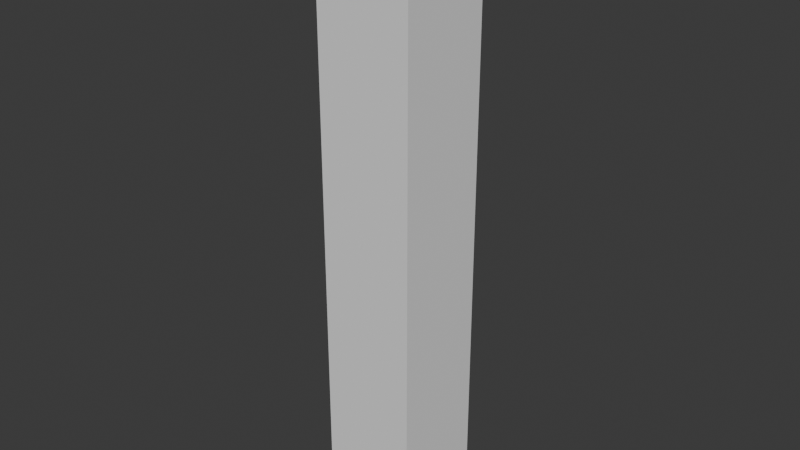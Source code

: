 # Source: link_0_1.blend  (saved by Blender 4.1.24; exported with 4.5.12 LTS)
import bpy
from mathutils import Matrix  # noqa: F401  (used for matrix-valued properties, if any)

bpy.ops.wm.read_factory_settings(use_empty=True)
scene = bpy.context.scene
scene.name = 'Scene'

# ---- collections
col_collection = bpy.data.collections.new('Collection'); scene.collection.children.link(col_collection)

# ---- world
world_world = bpy.data.worlds.new('World'); scene.world = world_world
world_world.use_nodes = True; world_world.node_tree.nodes.clear()
_N = world_world.node_tree.nodes; _L = world_world.node_tree.links
n0 = _N.new('ShaderNodeOutputWorld'); n0.name = 'World Output'; n0.location = (300, 300)
n1 = _N.new('ShaderNodeBackground'); n1.name = 'Background'; n1.location = (10, 300)
n1.inputs[0].default_value = (0.05088, 0.05088, 0.05088, 1.0)
_L.new(n1.outputs[0], n0.inputs[0])
n0.is_active_output = True
world_world.color = (0.05088, 0.05088, 0.05088)
world_world.use_sun_shadow = False
world_world.sun_shadow_jitter_overblur = 0.0

# ---- meshes
me_cube_001 = bpy.data.meshes.new('Cube.001')
me_cube_001.from_pydata([(-0.2, -0.2, 0.0), (-0.2, -0.2, 2.5), (-0.2, 0.2, 0.0), (-0.2, 0.2, 2.5), (0.2, -0.2, 0.0), (0.2, -0.2, 2.5), (0.2, 0.2, 0.0), (0.2, 0.2, 2.5)], [], [(0, 1, 3, 2), (2, 3, 7, 6), (6, 7, 5, 4), (4, 5, 1, 0), (2, 6, 4, 0), (7, 3, 1, 5)])
_uv = me_cube_001.uv_layers.new(name='UVMap')
_uv.uv.foreach_set('vector', [0.375, 0.0, 0.625, 0.0, 0.625, 0.25, 0.375, 0.25, 0.375, 0.25, 0.625, 0.25, 0.625, 0.5, 0.375, 0.5, 0.375, 0.5, 0.625, 0.5, 0.625, 0.75, 0.375, 0.75, 0.375, 0.75, 0.625, 0.75, 0.625, 1.0, 0.375, 1.0, 0.125, 0.5, 0.375, 0.5, 0.375, 0.75, 0.125, 0.75, 0.625, 0.5, 0.875, 0.5, 0.875, 0.75, 0.625, 0.75])
me_cube_001.update()

# ---- objects
ob_cube = bpy.data.objects.new('Cube', me_cube_001)

# ---- transforms, parenting, visibility, modifiers, constraints
ob_cube.location = (0.0, 0.0, 0.0)

# ---- collection membership
col_collection.objects.link(ob_cube)

# ---- scene / render settings (as saved in the file)
scene.frame_start = 1; scene.frame_end = 250; scene.frame_set(1)
scene.render.engine = 'BLENDER_EEVEE_NEXT'
scene.cycles.sampling_pattern = 'TABULATED_SOBOL'
scene.eevee.ray_tracing_options.trace_max_roughness = 0.0
bpy.context.view_layer.update()

# ---- added for rendering (the .blend has no active camera and no usable light): camera, sun
cam_auto = bpy.data.cameras.new('AutoCamera')
cam_auto.lens = 50.0
cam_auto.sensor_width = 36.0
cam_auto.clip_end = 1000.0
ob_auto_camera = bpy.data.objects.new('AutoCamera', cam_auto)
scene.collection.objects.link(ob_auto_camera)
ob_auto_camera.location = (2.37154, -2.84584, 3.14723)
ob_auto_camera.rotation_euler = (1.09748, -7.21219e-08, 0.694738)
scene.camera = ob_auto_camera
light_auto_sun = bpy.data.lights.new('AutoSun', 'SUN')
light_auto_sun.energy = 3.0
light_auto_sun.angle = 0.0523599
ob_auto_sun = bpy.data.objects.new('AutoSun', light_auto_sun)
scene.collection.objects.link(ob_auto_sun)
ob_auto_sun.rotation_euler = (0.872665, 0.174533, 0.523599)
bpy.context.view_layer.update()
